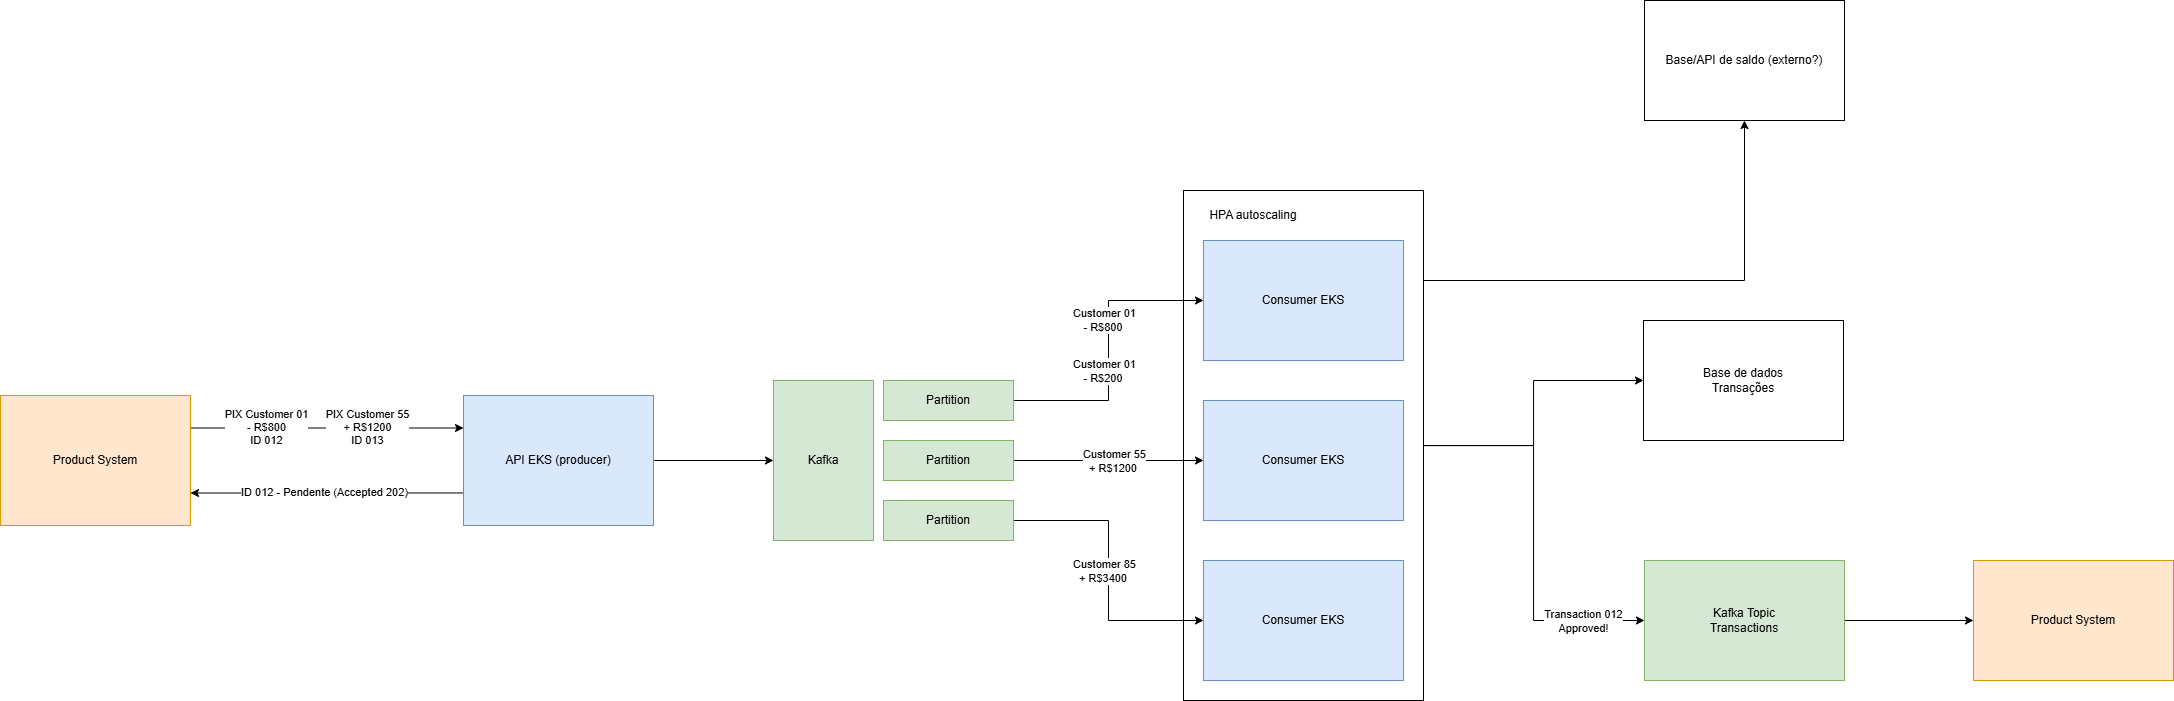

The diagram above was exported from draw.io. Its source (the exported page's mxGraphModel, read from the mxfile embedded in the PNG):
<mxGraphModel dx="3243" dy="1298" grid="1" gridSize="10" guides="1" tooltips="1" connect="1" arrows="1" fold="1" page="1" pageScale="1" pageWidth="827" pageHeight="1169" math="0" shadow="0">
  <root>
    <mxCell id="0" />
    <mxCell id="1" parent="0" />
    <mxCell id="YYMyKXkz91Ap7fzcnGvL-37" parent="1" style="rounded=0;whiteSpace=wrap;html=1;fillColor=none;" value="" vertex="1">
      <mxGeometry height="510" width="240" x="580" y="230" as="geometry" />
    </mxCell>
    <mxCell id="YYMyKXkz91Ap7fzcnGvL-4" edge="1" parent="1" source="YYMyKXkz91Ap7fzcnGvL-1" style="edgeStyle=orthogonalEdgeStyle;rounded=0;orthogonalLoop=1;jettySize=auto;html=1;entryX=0;entryY=0.5;entryDx=0;entryDy=0;" target="YYMyKXkz91Ap7fzcnGvL-3">
      <mxGeometry relative="1" as="geometry" />
    </mxCell>
    <mxCell id="YYMyKXkz91Ap7fzcnGvL-31" edge="1" parent="1" source="YYMyKXkz91Ap7fzcnGvL-1" style="edgeStyle=orthogonalEdgeStyle;rounded=0;orthogonalLoop=1;jettySize=auto;html=1;entryX=1;entryY=0.75;entryDx=0;entryDy=0;" target="YYMyKXkz91Ap7fzcnGvL-27">
      <mxGeometry relative="1" as="geometry">
        <Array as="points">
          <mxPoint x="-276" y="533" />
        </Array>
      </mxGeometry>
    </mxCell>
    <mxCell id="YYMyKXkz91Ap7fzcnGvL-32" connectable="0" parent="YYMyKXkz91Ap7fzcnGvL-31" style="edgeLabel;html=1;align=center;verticalAlign=middle;resizable=0;points=[];" value="ID 012 - Pendente (Accepted 202)" vertex="1">
      <mxGeometry relative="1" x="0.1648" y="-1" as="geometry">
        <mxPoint x="19" as="offset" />
      </mxGeometry>
    </mxCell>
    <mxCell id="YYMyKXkz91Ap7fzcnGvL-1" parent="1" style="rounded=0;whiteSpace=wrap;html=1;fillColor=#dae8fc;strokeColor=#6c8ebf;" value="API EKS (producer)" vertex="1">
      <mxGeometry height="130" width="190" x="-140" y="435" as="geometry" />
    </mxCell>
    <mxCell id="YYMyKXkz91Ap7fzcnGvL-2" parent="1" style="rounded=0;whiteSpace=wrap;html=1;fillColor=#dae8fc;strokeColor=#6c8ebf;" value="Consumer EKS" vertex="1">
      <mxGeometry height="120" width="200" x="600" y="280" as="geometry" />
    </mxCell>
    <mxCell id="YYMyKXkz91Ap7fzcnGvL-3" parent="1" style="rounded=0;whiteSpace=wrap;html=1;fillColor=#d5e8d4;strokeColor=#82b366;" value="Kafka" vertex="1">
      <mxGeometry height="160" width="100" x="170" y="420" as="geometry" />
    </mxCell>
    <mxCell id="YYMyKXkz91Ap7fzcnGvL-6" parent="1" style="rounded=0;whiteSpace=wrap;html=1;" value="Base de dados&lt;div&gt;Transações&lt;/div&gt;" vertex="1">
      <mxGeometry height="120" width="200" x="1040" y="360" as="geometry" />
    </mxCell>
    <mxCell id="YYMyKXkz91Ap7fzcnGvL-8" parent="1" style="rounded=0;whiteSpace=wrap;html=1;fillColor=#dae8fc;strokeColor=#6c8ebf;" value="Consumer EKS" vertex="1">
      <mxGeometry height="120" width="200" x="600" y="440" as="geometry" />
    </mxCell>
    <mxCell id="YYMyKXkz91Ap7fzcnGvL-10" parent="1" style="rounded=0;whiteSpace=wrap;html=1;fillColor=#dae8fc;strokeColor=#6c8ebf;" value="Consumer EKS" vertex="1">
      <mxGeometry height="120" width="200" x="600" y="600" as="geometry" />
    </mxCell>
    <mxCell id="YYMyKXkz91Ap7fzcnGvL-19" edge="1" parent="1" source="YYMyKXkz91Ap7fzcnGvL-16" style="edgeStyle=orthogonalEdgeStyle;rounded=0;orthogonalLoop=1;jettySize=auto;html=1;entryX=0;entryY=0.5;entryDx=0;entryDy=0;" target="YYMyKXkz91Ap7fzcnGvL-2">
      <mxGeometry relative="1" as="geometry" />
    </mxCell>
    <mxCell id="YYMyKXkz91Ap7fzcnGvL-22" connectable="0" parent="YYMyKXkz91Ap7fzcnGvL-19" style="edgeLabel;html=1;align=center;verticalAlign=middle;resizable=0;points=[];" value="Customer&amp;nbsp;01&lt;div&gt;- R$800&amp;nbsp;&lt;/div&gt;" vertex="1">
      <mxGeometry relative="1" x="-0.0667" as="geometry">
        <mxPoint x="-5" y="-40" as="offset" />
      </mxGeometry>
    </mxCell>
    <mxCell id="YYMyKXkz91Ap7fzcnGvL-16" parent="1" style="rounded=0;whiteSpace=wrap;html=1;fillColor=#d5e8d4;strokeColor=#82b366;" value="Partition" vertex="1">
      <mxGeometry height="40" width="130" x="280" y="420" as="geometry" />
    </mxCell>
    <mxCell id="YYMyKXkz91Ap7fzcnGvL-20" edge="1" parent="1" source="YYMyKXkz91Ap7fzcnGvL-17" style="edgeStyle=orthogonalEdgeStyle;rounded=0;orthogonalLoop=1;jettySize=auto;html=1;" target="YYMyKXkz91Ap7fzcnGvL-8">
      <mxGeometry relative="1" as="geometry" />
    </mxCell>
    <mxCell id="YYMyKXkz91Ap7fzcnGvL-17" parent="1" style="rounded=0;whiteSpace=wrap;html=1;fillColor=#d5e8d4;strokeColor=#82b366;" value="Partition" vertex="1">
      <mxGeometry height="40" width="130" x="280" y="480" as="geometry" />
    </mxCell>
    <mxCell id="YYMyKXkz91Ap7fzcnGvL-21" edge="1" parent="1" source="YYMyKXkz91Ap7fzcnGvL-18" style="edgeStyle=orthogonalEdgeStyle;rounded=0;orthogonalLoop=1;jettySize=auto;html=1;entryX=0;entryY=0.5;entryDx=0;entryDy=0;" target="YYMyKXkz91Ap7fzcnGvL-10">
      <mxGeometry relative="1" as="geometry" />
    </mxCell>
    <mxCell id="YYMyKXkz91Ap7fzcnGvL-18" parent="1" style="rounded=0;whiteSpace=wrap;html=1;fillColor=#d5e8d4;strokeColor=#82b366;" value="Partition" vertex="1">
      <mxGeometry height="40" width="130" x="280" y="540" as="geometry" />
    </mxCell>
    <mxCell id="YYMyKXkz91Ap7fzcnGvL-23" connectable="0" parent="1" style="edgeLabel;html=1;align=center;verticalAlign=middle;resizable=0;points=[];" value="Customer&amp;nbsp;01&lt;div&gt;- R$200&amp;nbsp;&lt;/div&gt;" vertex="1">
      <mxGeometry x="500" y="410" as="geometry" />
    </mxCell>
    <mxCell id="YYMyKXkz91Ap7fzcnGvL-24" connectable="0" parent="1" style="edgeLabel;html=1;align=center;verticalAlign=middle;resizable=0;points=[];" value="Customer 55&lt;div&gt;+ R$1200&amp;nbsp;&lt;/div&gt;" vertex="1">
      <mxGeometry x="510" y="500" as="geometry" />
    </mxCell>
    <mxCell id="YYMyKXkz91Ap7fzcnGvL-25" connectable="0" parent="1" style="edgeLabel;html=1;align=center;verticalAlign=middle;resizable=0;points=[];" value="Customer&amp;nbsp;85&lt;div&gt;+ R$3400&amp;nbsp;&lt;/div&gt;" vertex="1">
      <mxGeometry x="500" y="610" as="geometry" />
    </mxCell>
    <mxCell id="YYMyKXkz91Ap7fzcnGvL-26" parent="1" style="rounded=0;whiteSpace=wrap;html=1;" value="Base/API de saldo (externo?)" vertex="1">
      <mxGeometry height="120" width="200" x="1041" y="40" as="geometry" />
    </mxCell>
    <mxCell id="YYMyKXkz91Ap7fzcnGvL-28" edge="1" parent="1" source="YYMyKXkz91Ap7fzcnGvL-27" style="edgeStyle=orthogonalEdgeStyle;rounded=0;orthogonalLoop=1;jettySize=auto;html=1;entryX=0;entryY=0.25;entryDx=0;entryDy=0;exitX=1;exitY=0.25;exitDx=0;exitDy=0;" target="YYMyKXkz91Ap7fzcnGvL-1">
      <mxGeometry relative="1" as="geometry" />
    </mxCell>
    <mxCell id="YYMyKXkz91Ap7fzcnGvL-29" connectable="0" parent="YYMyKXkz91Ap7fzcnGvL-28" style="edgeLabel;html=1;align=center;verticalAlign=middle;resizable=0;points=[];" value="PIX Customer&amp;nbsp;01&lt;div&gt;- R$800&lt;/div&gt;&lt;div&gt;ID 012&lt;/div&gt;" vertex="1">
      <mxGeometry relative="1" x="-0.4457" y="1" as="geometry">
        <mxPoint as="offset" />
      </mxGeometry>
    </mxCell>
    <mxCell id="YYMyKXkz91Ap7fzcnGvL-30" connectable="0" parent="YYMyKXkz91Ap7fzcnGvL-28" style="edgeLabel;html=1;align=center;verticalAlign=middle;resizable=0;points=[];" value="PIX Customer&amp;nbsp;55&lt;div&gt;+ R$1200&lt;br&gt;ID 013&lt;/div&gt;" vertex="1">
      <mxGeometry relative="1" x="0.293" y="1" as="geometry">
        <mxPoint as="offset" />
      </mxGeometry>
    </mxCell>
    <mxCell id="YYMyKXkz91Ap7fzcnGvL-27" parent="1" style="rounded=0;whiteSpace=wrap;html=1;fillColor=#ffe6cc;strokeColor=#d79b00;" value="Product System" vertex="1">
      <mxGeometry height="130" width="190" x="-603" y="435" as="geometry" />
    </mxCell>
    <mxCell id="YYMyKXkz91Ap7fzcnGvL-49" edge="1" parent="1" source="YYMyKXkz91Ap7fzcnGvL-34" style="edgeStyle=orthogonalEdgeStyle;rounded=0;orthogonalLoop=1;jettySize=auto;html=1;" target="YYMyKXkz91Ap7fzcnGvL-44">
      <mxGeometry relative="1" as="geometry" />
    </mxCell>
    <mxCell id="YYMyKXkz91Ap7fzcnGvL-34" parent="1" style="rounded=0;whiteSpace=wrap;html=1;fillColor=#d5e8d4;strokeColor=#82b366;" value="Kafka Topic&lt;div&gt;Transactions&lt;/div&gt;" vertex="1">
      <mxGeometry height="120" width="200" x="1041" y="600" as="geometry" />
    </mxCell>
    <mxCell id="YYMyKXkz91Ap7fzcnGvL-41" edge="1" parent="1" source="YYMyKXkz91Ap7fzcnGvL-37" style="edgeStyle=orthogonalEdgeStyle;rounded=0;orthogonalLoop=1;jettySize=auto;html=1;" target="YYMyKXkz91Ap7fzcnGvL-6">
      <mxGeometry relative="1" as="geometry">
        <Array as="points">
          <mxPoint x="930" y="485" />
          <mxPoint x="930" y="420" />
        </Array>
      </mxGeometry>
    </mxCell>
    <mxCell id="YYMyKXkz91Ap7fzcnGvL-42" edge="1" parent="1" source="YYMyKXkz91Ap7fzcnGvL-37" style="edgeStyle=orthogonalEdgeStyle;rounded=0;orthogonalLoop=1;jettySize=auto;html=1;" target="YYMyKXkz91Ap7fzcnGvL-26">
      <mxGeometry relative="1" as="geometry">
        <Array as="points">
          <mxPoint x="1141" y="320" />
        </Array>
      </mxGeometry>
    </mxCell>
    <mxCell id="YYMyKXkz91Ap7fzcnGvL-45" edge="1" parent="1" source="YYMyKXkz91Ap7fzcnGvL-37" style="edgeStyle=orthogonalEdgeStyle;rounded=0;orthogonalLoop=1;jettySize=auto;html=1;">
      <mxGeometry relative="1" as="geometry">
        <Array as="points">
          <mxPoint x="930" y="485" />
          <mxPoint x="930" y="660" />
        </Array>
        <mxPoint x="1041" y="660" as="targetPoint" />
      </mxGeometry>
    </mxCell>
    <mxCell id="YYMyKXkz91Ap7fzcnGvL-46" connectable="0" parent="YYMyKXkz91Ap7fzcnGvL-45" style="edgeLabel;html=1;align=center;verticalAlign=middle;resizable=0;points=[];" value="Transaction 012&lt;div&gt;Approved!&lt;/div&gt;" vertex="1">
      <mxGeometry relative="1" x="0.7438" y="-2" as="geometry">
        <mxPoint x="-10" y="-2" as="offset" />
      </mxGeometry>
    </mxCell>
    <mxCell id="YYMyKXkz91Ap7fzcnGvL-44" parent="1" style="rounded=0;whiteSpace=wrap;html=1;fillColor=#ffe6cc;strokeColor=#d79b00;" value="Product System" vertex="1">
      <mxGeometry height="120" width="200" x="1370" y="600" as="geometry" />
    </mxCell>
    <mxCell id="YYMyKXkz91Ap7fzcnGvL-47" parent="1" style="text;html=1;whiteSpace=wrap;strokeColor=none;fillColor=none;align=center;verticalAlign=middle;rounded=0;" value="HPA autoscaling" vertex="1">
      <mxGeometry height="30" width="100" x="600" y="240" as="geometry" />
    </mxCell>
  </root>
</mxGraphModel>